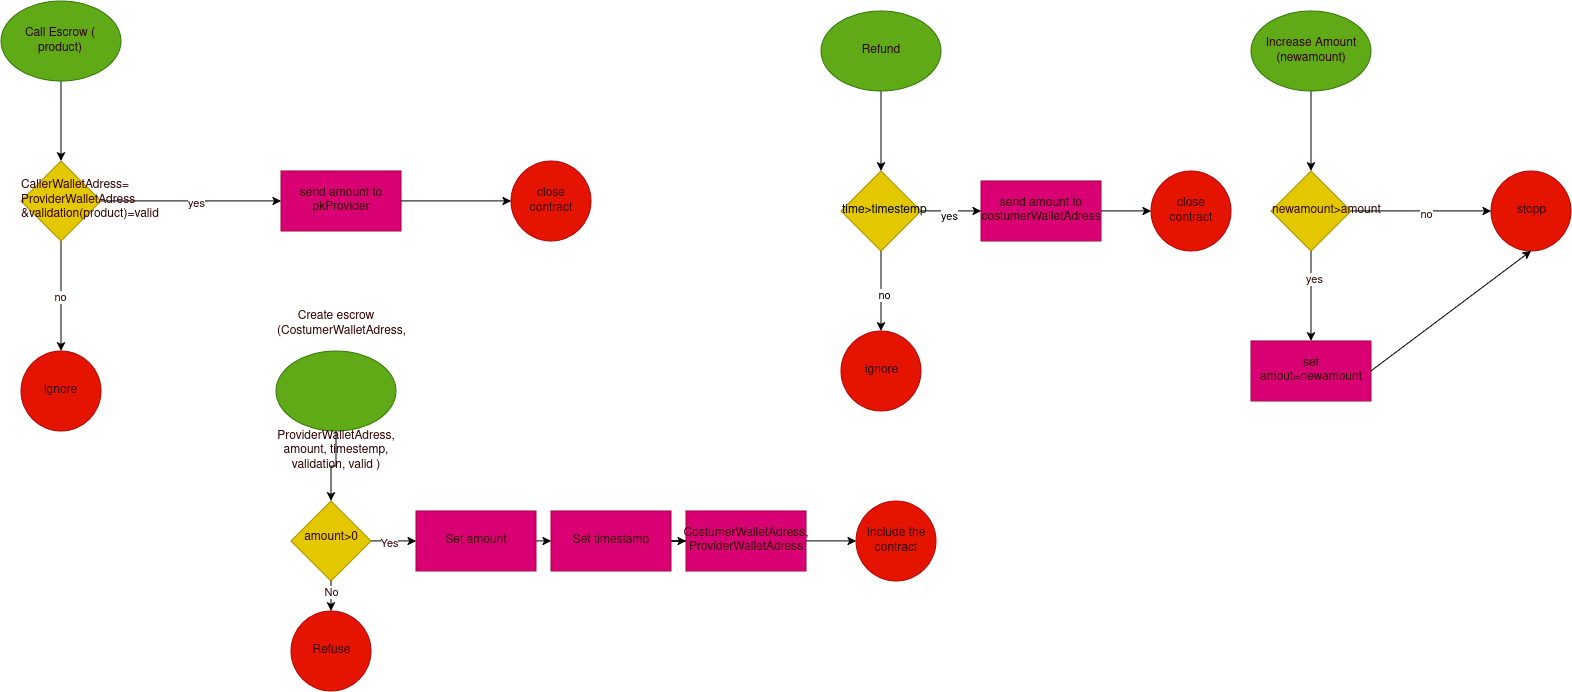

The diagram above was exported from draw.io. Its source (the exported page's mxGraphModel, read from the mxfile embedded in the PNG):
<mxGraphModel dx="3253" dy="1867" grid="1" gridSize="10" guides="1" tooltips="1" connect="1" arrows="1" fold="1" page="1" pageScale="1" pageWidth="850" pageHeight="1100" math="0" shadow="0">
  <root>
    <mxCell id="0" />
    <mxCell id="1" parent="0" />
    <mxCell id="LPjJfsQnoox3CWGeeBzG-2" parent="1" style="ellipse;whiteSpace=wrap;html=1;shapeInside=1;fillColor=#60a917;fontColor=#330000;strokeColor=#2D7600;" value="Create escrow (CostumerWalletAdress, ProviderWalletAdress, amount, timestemp, validation, valid )" vertex="1">
      <mxGeometry height="80" width="120" x="945" y="410" as="geometry" />
    </mxCell>
    <mxCell id="LPjJfsQnoox3CWGeeBzG-14" edge="1" parent="1" source="LPjJfsQnoox3CWGeeBzG-2" style="edgeStyle=orthogonalEdgeStyle;rounded=0;orthogonalLoop=1;jettySize=auto;html=1;fontColor=#330000;exitX=0.5;exitY=1;exitDx=0;exitDy=0;" target="LPjJfsQnoox3CWGeeBzG-13" value="">
      <mxGeometry relative="1" as="geometry">
        <mxPoint x="1299.9999999999998" y="430" as="sourcePoint" />
      </mxGeometry>
    </mxCell>
    <mxCell id="LPjJfsQnoox3CWGeeBzG-8" parent="1" style="ellipse;whiteSpace=wrap;html=1;shapeInside=1;fillColor=#e51400;fontColor=#330000;strokeColor=#B20000;" value="Refuse" vertex="1">
      <mxGeometry height="80" width="80" x="960" y="670" as="geometry" />
    </mxCell>
    <mxCell id="LPjJfsQnoox3CWGeeBzG-18" edge="1" parent="1" source="LPjJfsQnoox3CWGeeBzG-13" style="edgeStyle=orthogonalEdgeStyle;rounded=0;orthogonalLoop=1;jettySize=auto;html=1;fontColor=#330000;exitX=1;exitY=0.5;exitDx=0;exitDy=0;" target="LPjJfsQnoox3CWGeeBzG-17" value="">
      <mxGeometry relative="1" as="geometry" />
    </mxCell>
    <mxCell id="LPjJfsQnoox3CWGeeBzG-19" connectable="0" parent="LPjJfsQnoox3CWGeeBzG-18" style="edgeLabel;html=1;align=center;verticalAlign=middle;resizable=0;points=[];fontColor=#330000;" value="Yes" vertex="1">
      <mxGeometry relative="1" x="-0.2489" y="-1" as="geometry">
        <mxPoint as="offset" />
      </mxGeometry>
    </mxCell>
    <mxCell id="LPjJfsQnoox3CWGeeBzG-13" parent="1" style="rhombus;whiteSpace=wrap;html=1;shapeInside=1;fillColor=#e3c800;fontColor=#330000;strokeColor=#B09500;" value="amount&amp;gt;0" vertex="1">
      <mxGeometry height="80" width="80" x="960" y="560" as="geometry" />
    </mxCell>
    <mxCell id="LPjJfsQnoox3CWGeeBzG-15" edge="1" parent="1" source="LPjJfsQnoox3CWGeeBzG-13" style="endArrow=classic;html=1;rounded=0;exitX=0.5;exitY=1;exitDx=0;exitDy=0;entryX=0.5;entryY=0;entryDx=0;entryDy=0;fontColor=#330000;" target="LPjJfsQnoox3CWGeeBzG-8" value="">
      <mxGeometry height="50" relative="1" width="50" as="geometry">
        <mxPoint x="1010" y="490" as="sourcePoint" />
        <mxPoint x="1060" y="440" as="targetPoint" />
      </mxGeometry>
    </mxCell>
    <mxCell id="LPjJfsQnoox3CWGeeBzG-16" connectable="0" parent="LPjJfsQnoox3CWGeeBzG-15" style="edgeLabel;html=1;align=center;verticalAlign=middle;resizable=0;points=[];fontColor=#330000;" value="No" vertex="1">
      <mxGeometry relative="1" x="-0.3167" y="-1" as="geometry">
        <mxPoint as="offset" />
      </mxGeometry>
    </mxCell>
    <mxCell id="LPjJfsQnoox3CWGeeBzG-21" edge="1" parent="1" source="LPjJfsQnoox3CWGeeBzG-17" style="edgeStyle=orthogonalEdgeStyle;rounded=0;orthogonalLoop=1;jettySize=auto;html=1;fontColor=#330000;exitX=1;exitY=0.5;exitDx=0;exitDy=0;entryX=0;entryY=0.5;entryDx=0;entryDy=0;" target="LPjJfsQnoox3CWGeeBzG-20" value="">
      <mxGeometry relative="1" as="geometry" />
    </mxCell>
    <mxCell id="LPjJfsQnoox3CWGeeBzG-17" parent="1" style="whiteSpace=wrap;html=1;fillColor=#d80073;fontColor=#330000;strokeColor=#A50040;" value="Set amount" vertex="1">
      <mxGeometry height="60" width="120" x="1085" y="570" as="geometry" />
    </mxCell>
    <mxCell id="LPjJfsQnoox3CWGeeBzG-23" edge="1" parent="1" source="LPjJfsQnoox3CWGeeBzG-20" style="edgeStyle=orthogonalEdgeStyle;rounded=0;orthogonalLoop=1;jettySize=auto;html=1;entryX=0;entryY=0.5;entryDx=0;entryDy=0;fontColor=#330000;" target="LPjJfsQnoox3CWGeeBzG-25" value="">
      <mxGeometry relative="1" as="geometry">
        <mxPoint x="1030" y="990" as="targetPoint" />
      </mxGeometry>
    </mxCell>
    <mxCell id="LPjJfsQnoox3CWGeeBzG-20" parent="1" style="whiteSpace=wrap;html=1;fillColor=#d80073;fontColor=#330000;strokeColor=#A50040;" value="Set timestamp" vertex="1">
      <mxGeometry height="60" width="120" x="1220" y="570" as="geometry" />
    </mxCell>
    <mxCell id="LPjJfsQnoox3CWGeeBzG-22" parent="1" style="ellipse;whiteSpace=wrap;html=1;shapeInside=1;fillColor=#e51400;fontColor=#330000;strokeColor=#B20000;" value="Include the contract" vertex="1">
      <mxGeometry height="80" width="80" x="1525" y="560" as="geometry" />
    </mxCell>
    <mxCell id="LPjJfsQnoox3CWGeeBzG-27" edge="1" parent="1" source="LPjJfsQnoox3CWGeeBzG-24" style="edgeStyle=orthogonalEdgeStyle;rounded=0;orthogonalLoop=1;jettySize=auto;html=1;fontColor=#330000;" target="LPjJfsQnoox3CWGeeBzG-26" value="">
      <mxGeometry relative="1" as="geometry" />
    </mxCell>
    <mxCell id="LPjJfsQnoox3CWGeeBzG-24" parent="1" style="ellipse;whiteSpace=wrap;html=1;shapeInside=1;fillColor=#60a917;fontColor=#330000;strokeColor=#2D7600;" value="Call Escrow ( product)&lt;div&gt;&lt;br&gt;&lt;/div&gt;" vertex="1">
      <mxGeometry height="80" width="120" x="670" y="60" as="geometry" />
    </mxCell>
    <mxCell id="LPjJfsQnoox3CWGeeBzG-25" parent="1" style="rounded=0;whiteSpace=wrap;html=1;fillColor=#d80073;fontColor=#330000;strokeColor=#A50040;" value="CostumerWalletAdress, ProviderWalletAdress" vertex="1">
      <mxGeometry height="60" width="120" x="1355" y="570" as="geometry" />
    </mxCell>
    <mxCell id="LPjJfsQnoox3CWGeeBzG-29" edge="1" parent="1" source="LPjJfsQnoox3CWGeeBzG-26" style="edgeStyle=orthogonalEdgeStyle;rounded=0;orthogonalLoop=1;jettySize=auto;html=1;fontColor=#330000;" target="LPjJfsQnoox3CWGeeBzG-40" value="no">
      <mxGeometry relative="1" as="geometry">
        <mxPoint x="730" y="410" as="targetPoint" />
      </mxGeometry>
    </mxCell>
    <mxCell id="LPjJfsQnoox3CWGeeBzG-33" edge="1" parent="1" source="LPjJfsQnoox3CWGeeBzG-26" style="edgeStyle=orthogonalEdgeStyle;rounded=0;orthogonalLoop=1;jettySize=auto;html=1;fontColor=#330000;" target="LPjJfsQnoox3CWGeeBzG-32" value="">
      <mxGeometry relative="1" as="geometry" />
    </mxCell>
    <mxCell id="LPjJfsQnoox3CWGeeBzG-34" connectable="0" parent="LPjJfsQnoox3CWGeeBzG-33" style="edgeLabel;html=1;align=center;verticalAlign=middle;resizable=0;points=[];fontColor=#330000;" value="yes" vertex="1">
      <mxGeometry relative="1" x="0.0444" y="-1" as="geometry">
        <mxPoint as="offset" />
      </mxGeometry>
    </mxCell>
    <mxCell id="LPjJfsQnoox3CWGeeBzG-26" parent="1" style="rhombus;whiteSpace=wrap;html=1;shapeInside=1;fillColor=#e3c800;fontColor=#330000;strokeColor=#B09500;" value="CallerWalletAdress= ProviderWalletAdress &amp;amp;validation(product)=valid" vertex="1">
      <mxGeometry height="80" width="80" x="690" y="220" as="geometry" />
    </mxCell>
    <mxCell id="LPjJfsQnoox3CWGeeBzG-32" parent="1" style="whiteSpace=wrap;html=1;fillColor=#d80073;fontColor=#330000;strokeColor=#A50040;" value="send amount to pkProvider" vertex="1">
      <mxGeometry height="60" width="120" x="950" y="230" as="geometry" />
    </mxCell>
    <mxCell id="LPjJfsQnoox3CWGeeBzG-40" parent="1" style="ellipse;whiteSpace=wrap;html=1;shapeInside=1;fillColor=#e51400;fontColor=#330000;strokeColor=#B20000;" value="ignore" vertex="1">
      <mxGeometry height="80" width="80" x="690" y="410" as="geometry" />
    </mxCell>
    <mxCell id="LPjJfsQnoox3CWGeeBzG-44" edge="1" parent="1" source="LPjJfsQnoox3CWGeeBzG-42" style="edgeStyle=orthogonalEdgeStyle;rounded=0;orthogonalLoop=1;jettySize=auto;html=1;fontColor=#330000;" target="LPjJfsQnoox3CWGeeBzG-43" value="">
      <mxGeometry relative="1" as="geometry" />
    </mxCell>
    <mxCell id="LPjJfsQnoox3CWGeeBzG-42" parent="1" style="ellipse;whiteSpace=wrap;html=1;shapeInside=1;fillColor=#60a917;fontColor=#330000;strokeColor=#2D7600;" value="Increase Amount (newamount)&lt;div&gt;&lt;br&gt;&lt;/div&gt;" vertex="1">
      <mxGeometry height="80" width="120" x="1920" y="70" as="geometry" />
    </mxCell>
    <mxCell id="LPjJfsQnoox3CWGeeBzG-46" edge="1" parent="1" source="LPjJfsQnoox3CWGeeBzG-43" style="edgeStyle=orthogonalEdgeStyle;rounded=0;orthogonalLoop=1;jettySize=auto;html=1;fontColor=#330000;" target="LPjJfsQnoox3CWGeeBzG-45" value="">
      <mxGeometry relative="1" as="geometry" />
    </mxCell>
    <mxCell id="LPjJfsQnoox3CWGeeBzG-51" connectable="0" parent="LPjJfsQnoox3CWGeeBzG-46" style="edgeLabel;html=1;align=center;verticalAlign=middle;resizable=0;points=[];fontColor=#330000;" value="yes" vertex="1">
      <mxGeometry relative="1" x="-0.4" y="2" as="geometry">
        <mxPoint as="offset" />
      </mxGeometry>
    </mxCell>
    <mxCell id="LPjJfsQnoox3CWGeeBzG-43" parent="1" style="rhombus;whiteSpace=wrap;html=1;shapeInside=1;fillColor=#e3c800;fontColor=#330000;strokeColor=#B09500;" value="newamount&amp;gt;amount" vertex="1">
      <mxGeometry height="80" width="80" x="1940" y="230" as="geometry" />
    </mxCell>
    <mxCell id="LPjJfsQnoox3CWGeeBzG-45" parent="1" style="whiteSpace=wrap;html=1;fillColor=#d80073;fontColor=#330000;strokeColor=#A50040;" value="set amout=newamount" vertex="1">
      <mxGeometry height="60" width="120" x="1920" y="400" as="geometry" />
    </mxCell>
    <mxCell id="LPjJfsQnoox3CWGeeBzG-47" parent="1" style="ellipse;whiteSpace=wrap;html=1;shapeInside=1;aspect=fixed;fillColor=#e51400;fontColor=#330000;strokeColor=#B20000;" value="stopp" vertex="1">
      <mxGeometry height="80" width="80" x="2160" y="230" as="geometry" />
    </mxCell>
    <mxCell id="LPjJfsQnoox3CWGeeBzG-48" edge="1" parent="1" source="LPjJfsQnoox3CWGeeBzG-43" style="endArrow=classic;html=1;rounded=0;exitX=1;exitY=0.5;exitDx=0;exitDy=0;entryX=0;entryY=0.5;entryDx=0;entryDy=0;fontColor=#330000;" target="LPjJfsQnoox3CWGeeBzG-47" value="">
      <mxGeometry height="50" relative="1" width="50" as="geometry">
        <mxPoint x="1950" y="370" as="sourcePoint" />
        <mxPoint x="2000" y="320" as="targetPoint" />
      </mxGeometry>
    </mxCell>
    <mxCell id="LPjJfsQnoox3CWGeeBzG-50" connectable="0" parent="LPjJfsQnoox3CWGeeBzG-48" style="edgeLabel;html=1;align=center;verticalAlign=middle;resizable=0;points=[];fontColor=#330000;" value="no" vertex="1">
      <mxGeometry relative="1" x="0.0629" y="-2" as="geometry">
        <mxPoint as="offset" />
      </mxGeometry>
    </mxCell>
    <mxCell id="LPjJfsQnoox3CWGeeBzG-49" edge="1" parent="1" source="LPjJfsQnoox3CWGeeBzG-45" style="endArrow=classic;html=1;rounded=0;exitX=1;exitY=0.5;exitDx=0;exitDy=0;entryX=0.5;entryY=1;entryDx=0;entryDy=0;fontColor=#330000;" target="LPjJfsQnoox3CWGeeBzG-47" value="">
      <mxGeometry height="50" relative="1" width="50" as="geometry">
        <mxPoint x="1950" y="370" as="sourcePoint" />
        <mxPoint x="2000" y="320" as="targetPoint" />
      </mxGeometry>
    </mxCell>
    <mxCell id="LPjJfsQnoox3CWGeeBzG-53" parent="1" style="ellipse;whiteSpace=wrap;html=1;shapeInside=1;aspect=fixed;fillColor=#e51400;fontColor=#330000;strokeColor=#B20000;" value="close contract" vertex="1">
      <mxGeometry height="80" width="80" x="1180" y="220" as="geometry" />
    </mxCell>
    <mxCell id="LPjJfsQnoox3CWGeeBzG-54" edge="1" parent="1" source="LPjJfsQnoox3CWGeeBzG-32" style="endArrow=classic;html=1;rounded=0;exitX=1;exitY=0.5;exitDx=0;exitDy=0;entryX=0;entryY=0.5;entryDx=0;entryDy=0;fontColor=#330000;" target="LPjJfsQnoox3CWGeeBzG-53" value="">
      <mxGeometry height="50" relative="1" width="50" as="geometry">
        <mxPoint x="1260" y="390" as="sourcePoint" />
        <mxPoint x="1310" y="340" as="targetPoint" />
      </mxGeometry>
    </mxCell>
    <mxCell id="LPjJfsQnoox3CWGeeBzG-56" edge="1" parent="1" source="LPjJfsQnoox3CWGeeBzG-25" style="endArrow=classic;html=1;rounded=0;entryX=0;entryY=0.5;entryDx=0;entryDy=0;fontColor=#330000;exitX=1;exitY=0.5;exitDx=0;exitDy=0;" target="LPjJfsQnoox3CWGeeBzG-22" value="">
      <mxGeometry height="50" relative="1" width="50" as="geometry">
        <mxPoint x="1495" y="540" as="sourcePoint" />
        <mxPoint x="960" y="1120" as="targetPoint" />
      </mxGeometry>
    </mxCell>
    <mxCell id="2BYikIRnbUi3InK8suJy-3" edge="1" parent="1" source="2BYikIRnbUi3InK8suJy-1" style="edgeStyle=orthogonalEdgeStyle;rounded=0;orthogonalLoop=1;jettySize=auto;html=1;" target="2BYikIRnbUi3InK8suJy-2" value="">
      <mxGeometry relative="1" as="geometry" />
    </mxCell>
    <mxCell id="2BYikIRnbUi3InK8suJy-1" parent="1" style="ellipse;whiteSpace=wrap;html=1;shapeInside=1;fillColor=#60a917;strokeColor=#2D7600;fontColor=#ffffff;" value="&lt;span style=&quot;color: rgb(51, 0, 0);&quot;&gt;Refund&lt;/span&gt;" vertex="1">
      <mxGeometry height="80" width="120" x="1490" y="70" as="geometry" />
    </mxCell>
    <mxCell id="2BYikIRnbUi3InK8suJy-5" edge="1" parent="1" source="2BYikIRnbUi3InK8suJy-2" style="edgeStyle=orthogonalEdgeStyle;rounded=0;orthogonalLoop=1;jettySize=auto;html=1;" target="2BYikIRnbUi3InK8suJy-4" value="">
      <mxGeometry relative="1" as="geometry" />
    </mxCell>
    <mxCell id="2BYikIRnbUi3InK8suJy-10" connectable="0" parent="2BYikIRnbUi3InK8suJy-5" style="edgeLabel;html=1;align=center;verticalAlign=middle;resizable=0;points=[];" value="no" vertex="1">
      <mxGeometry relative="1" x="0.064" y="2" as="geometry">
        <mxPoint as="offset" />
      </mxGeometry>
    </mxCell>
    <mxCell id="2BYikIRnbUi3InK8suJy-7" edge="1" parent="1" source="2BYikIRnbUi3InK8suJy-2" style="edgeStyle=orthogonalEdgeStyle;rounded=0;orthogonalLoop=1;jettySize=auto;html=1;" target="2BYikIRnbUi3InK8suJy-6" value="">
      <mxGeometry relative="1" as="geometry" />
    </mxCell>
    <mxCell id="2BYikIRnbUi3InK8suJy-11" connectable="0" parent="2BYikIRnbUi3InK8suJy-7" style="edgeLabel;html=1;align=center;verticalAlign=middle;resizable=0;points=[];" value="yes" vertex="1">
      <mxGeometry relative="1" x="-0.1632" y="-4" as="geometry">
        <mxPoint as="offset" />
      </mxGeometry>
    </mxCell>
    <mxCell id="2BYikIRnbUi3InK8suJy-2" parent="1" style="rhombus;whiteSpace=wrap;html=1;shapeInside=1;fillColor=#e3c800;fontColor=#000000;strokeColor=#B09500;" value="time&amp;gt;timestemp" vertex="1">
      <mxGeometry height="80" width="80" x="1510" y="230" as="geometry" />
    </mxCell>
    <mxCell id="2BYikIRnbUi3InK8suJy-4" parent="1" style="ellipse;whiteSpace=wrap;html=1;shapeInside=1;fillColor=#e51400;fontColor=#ffffff;strokeColor=#B20000;" value="&lt;span style=&quot;color: rgb(51, 0, 0);&quot;&gt;ignore&lt;/span&gt;" vertex="1">
      <mxGeometry height="80" width="80" x="1510" y="390" as="geometry" />
    </mxCell>
    <mxCell id="2BYikIRnbUi3InK8suJy-9" edge="1" parent="1" source="2BYikIRnbUi3InK8suJy-6" style="edgeStyle=orthogonalEdgeStyle;rounded=0;orthogonalLoop=1;jettySize=auto;html=1;" target="2BYikIRnbUi3InK8suJy-8" value="">
      <mxGeometry relative="1" as="geometry" />
    </mxCell>
    <mxCell id="2BYikIRnbUi3InK8suJy-6" parent="1" style="whiteSpace=wrap;html=1;fillColor=#d80073;fontColor=#ffffff;strokeColor=#A50040;" value="&lt;span style=&quot;color: rgb(51, 0, 0);&quot;&gt;send amount to costumerWalletAdress&lt;/span&gt;" vertex="1">
      <mxGeometry height="60" width="120" x="1650" y="240" as="geometry" />
    </mxCell>
    <mxCell id="2BYikIRnbUi3InK8suJy-8" parent="1" style="ellipse;whiteSpace=wrap;html=1;shapeInside=1;fillColor=#e51400;fontColor=#ffffff;strokeColor=#B20000;" value="&lt;span style=&quot;color: rgb(51, 0, 0);&quot;&gt;close contract&lt;/span&gt;" vertex="1">
      <mxGeometry height="80" width="80" x="1820" y="230" as="geometry" />
    </mxCell>
  </root>
</mxGraphModel>